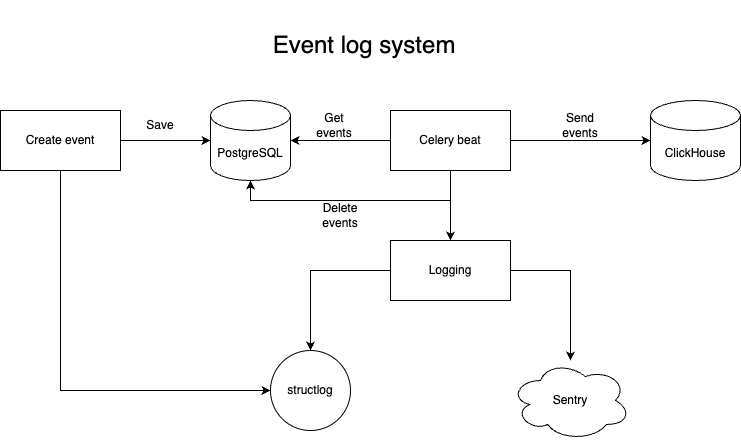

The diagram above was exported from draw.io. Its source (the exported page's mxGraphModel, read from the mxfile embedded in the PNG):
<mxGraphModel dx="954" dy="639" grid="1" gridSize="10" guides="1" tooltips="1" connect="1" arrows="1" fold="1" page="1" pageScale="1" pageWidth="827" pageHeight="1169" math="0" shadow="0">
  <root>
    <mxCell id="0" />
    <mxCell id="1" parent="0" />
    <mxCell id="pPpG5sbaGkYLuzL8Sbzi-1" value="&lt;font style=&quot;font-size: 24px;&quot;&gt;Event log system&lt;/font&gt;" style="text;html=1;align=center;verticalAlign=middle;whiteSpace=wrap;rounded=0;" vertex="1" parent="1">
      <mxGeometry x="299" y="40" width="230" height="90" as="geometry" />
    </mxCell>
    <mxCell id="pPpG5sbaGkYLuzL8Sbzi-2" value="Create event" style="rounded=0;whiteSpace=wrap;html=1;" vertex="1" parent="1">
      <mxGeometry x="50" y="150" width="120" height="60" as="geometry" />
    </mxCell>
    <mxCell id="pPpG5sbaGkYLuzL8Sbzi-3" value="PostgreSQL" style="shape=cylinder3;whiteSpace=wrap;html=1;boundedLbl=1;backgroundOutline=1;size=15;" vertex="1" parent="1">
      <mxGeometry x="260" y="140" width="80" height="80" as="geometry" />
    </mxCell>
    <mxCell id="pPpG5sbaGkYLuzL8Sbzi-4" value="" style="endArrow=classic;html=1;rounded=0;exitX=1;exitY=0.5;exitDx=0;exitDy=0;entryX=0;entryY=0.5;entryDx=0;entryDy=0;entryPerimeter=0;" edge="1" parent="1" source="pPpG5sbaGkYLuzL8Sbzi-2" target="pPpG5sbaGkYLuzL8Sbzi-3">
      <mxGeometry width="50" height="50" relative="1" as="geometry">
        <mxPoint x="350" y="210" as="sourcePoint" />
        <mxPoint x="440" y="280" as="targetPoint" />
      </mxGeometry>
    </mxCell>
    <mxCell id="pPpG5sbaGkYLuzL8Sbzi-5" value="Celery beat" style="rounded=0;whiteSpace=wrap;html=1;" vertex="1" parent="1">
      <mxGeometry x="440" y="150" width="120" height="60" as="geometry" />
    </mxCell>
    <mxCell id="pPpG5sbaGkYLuzL8Sbzi-6" value="" style="endArrow=classic;html=1;rounded=0;exitX=0;exitY=0.5;exitDx=0;exitDy=0;entryX=1;entryY=0.5;entryDx=0;entryDy=0;entryPerimeter=0;" edge="1" parent="1" source="pPpG5sbaGkYLuzL8Sbzi-5" target="pPpG5sbaGkYLuzL8Sbzi-3">
      <mxGeometry width="50" height="50" relative="1" as="geometry">
        <mxPoint x="390" y="380" as="sourcePoint" />
        <mxPoint x="440" y="330" as="targetPoint" />
      </mxGeometry>
    </mxCell>
    <mxCell id="pPpG5sbaGkYLuzL8Sbzi-7" value="ClickHouse" style="shape=cylinder3;whiteSpace=wrap;html=1;boundedLbl=1;backgroundOutline=1;size=15;" vertex="1" parent="1">
      <mxGeometry x="700" y="140" width="90" height="80" as="geometry" />
    </mxCell>
    <mxCell id="pPpG5sbaGkYLuzL8Sbzi-8" value="" style="endArrow=classic;html=1;rounded=0;exitX=1;exitY=0.5;exitDx=0;exitDy=0;entryX=0;entryY=0.5;entryDx=0;entryDy=0;entryPerimeter=0;" edge="1" parent="1" source="pPpG5sbaGkYLuzL8Sbzi-5" target="pPpG5sbaGkYLuzL8Sbzi-7">
      <mxGeometry width="50" height="50" relative="1" as="geometry">
        <mxPoint x="390" y="380" as="sourcePoint" />
        <mxPoint x="440" y="330" as="targetPoint" />
      </mxGeometry>
    </mxCell>
    <mxCell id="pPpG5sbaGkYLuzL8Sbzi-10" value="Save" style="text;html=1;align=center;verticalAlign=middle;whiteSpace=wrap;rounded=0;" vertex="1" parent="1">
      <mxGeometry x="180" y="150" width="60" height="30" as="geometry" />
    </mxCell>
    <mxCell id="pPpG5sbaGkYLuzL8Sbzi-11" value="Get events" style="text;html=1;align=center;verticalAlign=middle;whiteSpace=wrap;rounded=0;" vertex="1" parent="1">
      <mxGeometry x="353.5" y="150" width="60" height="30" as="geometry" />
    </mxCell>
    <mxCell id="pPpG5sbaGkYLuzL8Sbzi-12" value="Send events" style="text;html=1;align=center;verticalAlign=middle;whiteSpace=wrap;rounded=0;" vertex="1" parent="1">
      <mxGeometry x="600" y="150" width="60" height="30" as="geometry" />
    </mxCell>
    <mxCell id="pPpG5sbaGkYLuzL8Sbzi-15" value="" style="endArrow=classic;html=1;rounded=0;exitX=0.5;exitY=1;exitDx=0;exitDy=0;entryX=0.5;entryY=1;entryDx=0;entryDy=0;entryPerimeter=0;" edge="1" parent="1" source="pPpG5sbaGkYLuzL8Sbzi-5" target="pPpG5sbaGkYLuzL8Sbzi-3">
      <mxGeometry width="50" height="50" relative="1" as="geometry">
        <mxPoint x="390" y="340" as="sourcePoint" />
        <mxPoint x="290" y="240" as="targetPoint" />
        <Array as="points">
          <mxPoint x="500" y="240" />
          <mxPoint x="300" y="240" />
        </Array>
      </mxGeometry>
    </mxCell>
    <mxCell id="pPpG5sbaGkYLuzL8Sbzi-16" value="Delete events" style="text;html=1;align=center;verticalAlign=middle;whiteSpace=wrap;rounded=0;" vertex="1" parent="1">
      <mxGeometry x="360" y="240" width="60" height="30" as="geometry" />
    </mxCell>
    <mxCell id="pPpG5sbaGkYLuzL8Sbzi-18" value="Sentry" style="ellipse;shape=cloud;whiteSpace=wrap;html=1;" vertex="1" parent="1">
      <mxGeometry x="560" y="400" width="120" height="80" as="geometry" />
    </mxCell>
    <mxCell id="pPpG5sbaGkYLuzL8Sbzi-19" value="Logging" style="rounded=0;whiteSpace=wrap;html=1;" vertex="1" parent="1">
      <mxGeometry x="440" y="280" width="120" height="60" as="geometry" />
    </mxCell>
    <mxCell id="pPpG5sbaGkYLuzL8Sbzi-20" value="" style="endArrow=classic;html=1;rounded=0;exitX=0.5;exitY=1;exitDx=0;exitDy=0;entryX=0.5;entryY=0;entryDx=0;entryDy=0;" edge="1" parent="1" source="pPpG5sbaGkYLuzL8Sbzi-5" target="pPpG5sbaGkYLuzL8Sbzi-19">
      <mxGeometry width="50" height="50" relative="1" as="geometry">
        <mxPoint x="390" y="300" as="sourcePoint" />
        <mxPoint x="440" y="250" as="targetPoint" />
      </mxGeometry>
    </mxCell>
    <mxCell id="pPpG5sbaGkYLuzL8Sbzi-21" value="" style="endArrow=classic;html=1;rounded=0;exitX=1;exitY=0.5;exitDx=0;exitDy=0;" edge="1" parent="1" source="pPpG5sbaGkYLuzL8Sbzi-19" target="pPpG5sbaGkYLuzL8Sbzi-18">
      <mxGeometry width="50" height="50" relative="1" as="geometry">
        <mxPoint x="390" y="300" as="sourcePoint" />
        <mxPoint x="440" y="250" as="targetPoint" />
        <Array as="points">
          <mxPoint x="620" y="310" />
        </Array>
      </mxGeometry>
    </mxCell>
    <mxCell id="pPpG5sbaGkYLuzL8Sbzi-23" value="structlog" style="ellipse;whiteSpace=wrap;html=1;aspect=fixed;" vertex="1" parent="1">
      <mxGeometry x="320" y="390" width="80" height="80" as="geometry" />
    </mxCell>
    <mxCell id="pPpG5sbaGkYLuzL8Sbzi-24" value="" style="endArrow=classic;html=1;rounded=0;exitX=0;exitY=0.5;exitDx=0;exitDy=0;entryX=0.5;entryY=0;entryDx=0;entryDy=0;" edge="1" parent="1" source="pPpG5sbaGkYLuzL8Sbzi-19" target="pPpG5sbaGkYLuzL8Sbzi-23">
      <mxGeometry width="50" height="50" relative="1" as="geometry">
        <mxPoint x="390" y="310" as="sourcePoint" />
        <mxPoint x="440" y="260" as="targetPoint" />
        <Array as="points">
          <mxPoint x="360" y="310" />
        </Array>
      </mxGeometry>
    </mxCell>
    <mxCell id="pPpG5sbaGkYLuzL8Sbzi-25" value="" style="endArrow=classic;html=1;rounded=0;exitX=0.5;exitY=1;exitDx=0;exitDy=0;entryX=0;entryY=0.5;entryDx=0;entryDy=0;" edge="1" parent="1" source="pPpG5sbaGkYLuzL8Sbzi-2" target="pPpG5sbaGkYLuzL8Sbzi-23">
      <mxGeometry width="50" height="50" relative="1" as="geometry">
        <mxPoint x="390" y="280" as="sourcePoint" />
        <mxPoint x="440" y="230" as="targetPoint" />
        <Array as="points">
          <mxPoint x="110" y="430" />
        </Array>
      </mxGeometry>
    </mxCell>
  </root>
</mxGraphModel>